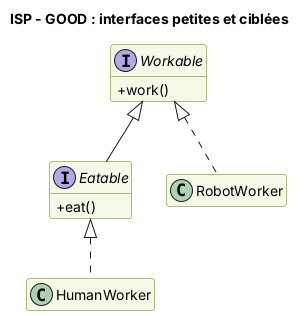

The diagram above was rendered by PlantUML. Its source (embedded in the PNG):
@startuml
skinparam classAttributeIconSize 0
skinparam shadowing false
skinparam defaultFontName Helvetica
skinparam class {
  BackgroundColor #F4F9E8
  BorderColor #5B7F00
}
skinparam NoteBackgroundColor #FFF6D6
hide empty members
title ISP - GOOD : interfaces petites et ciblées
interface Workable {
  +work()
}
interface Eatable {
  +eat()
}
class HumanWorker
class RobotWorker
Workable <|-- Eatable
Eatable <|.. HumanWorker
Workable <|.. RobotWorker
@enduml